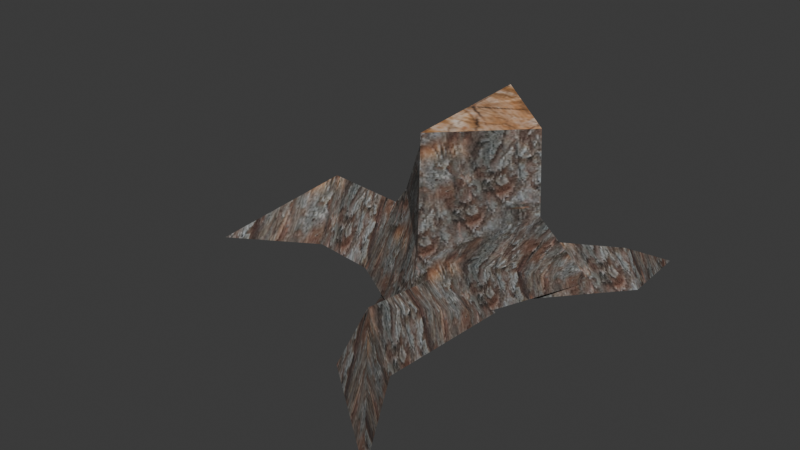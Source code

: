# Source: tree_trunk.blend  (saved by Blender 5.1.30; exported with 4.5.12 LTS)
import bpy
from mathutils import Matrix  # noqa: F401  (used for matrix-valued properties, if any)

bpy.ops.wm.read_factory_settings(use_empty=True)
scene = bpy.context.scene
scene.name = 'Scene'

# ---- collections
col_collection = bpy.data.collections.new('Collection'); scene.collection.children.link(col_collection)

# ---- images (referenced by path relative to the original .blend; pixels are not part of the script)
import os
ASSET_DIR = os.environ.get("B2B_ASSET_DIR", "")  # directory of the original .blend (textures are referenced by path, not embedded)
HERE = os.path.dirname(os.path.abspath(__file__))  # packed textures are extracted next to this script under _unpacked/

def load_image(name, relpath, width, height, colorspace="sRGB"):
    """Load a texture the original file referenced (path relative to the .blend, or extracted next to this script)."""
    p = next((c for c in (os.path.join(HERE, relpath), os.path.join(ASSET_DIR, relpath)) if relpath and os.path.exists(c)), "")
    if p:
        img = bpy.data.images.load(p, check_existing=True)
        img.name = name
    else:  # same state as the original file: an image datablock whose file is absent (Cycles renders it pink)
        img = bpy.data.images.new(name, width, height)
        img.source = "FILE"
        img.filepath = "//" + (relpath or name)
    img.colorspace_settings.name = colorspace
    return img
img_psx_bark6_128px_png = load_image('PSX_Bark6_128px.png', '_unpacked/PSX_Bark6_128px.2e195ea5.png', 128, 128, 'sRGB')
img_psx_treeend_64px_png = load_image('PSX_TreeEnd_64px.png', '_unpacked/PSX_TreeEnd_64px.c8f768b6.png', 64, 64, 'sRGB')
img_psx_treeinside_128px_png = load_image('PSX_TreeInside_128px.png', '_unpacked/PSX_TreeInside_128px.4133d4bc.png', 128, 128, 'sRGB')

# ---- materials (node trees are filled in below, after node groups)
mat_tree1 = bpy.data.materials.new('Tree1')
mat_tree1.roughness = 1.0
mat_treeend = bpy.data.materials.new('TreeEnd')
mat_treeend.roughness = 1.0
mat_treeinside = bpy.data.materials.new('TreeInside')
mat_treeinside.roughness = 1.0

# ---- material node trees
mat_tree1.use_nodes = True; mat_tree1.node_tree.nodes.clear()
_N = mat_tree1.node_tree.nodes; _L = mat_tree1.node_tree.links
n0 = _N.new('ShaderNodeBsdfPrincipled'); n0.name = 'Principled BSDF'; n0.location = (0, 300)
n0.inputs[2].default_value = 1.0
n0.inputs[27].default_value = (0.0, 0.0, 0.0, 1.0)
n0.inputs[28].default_value = 1.0
n1 = _N.new('ShaderNodeOutputMaterial'); n1.name = 'Material Output'; n1.location = (280, 300)
n2 = _N.new('ShaderNodeTexImage'); n2.name = 'Image Texture'; n2.location = (-480, 300)
n2.image = img_psx_bark6_128px_png
_L.new(n2.outputs[0], n0.inputs[0])
_L.new(n0.outputs[0], n1.inputs[0])
n1.is_active_output = True
mat_treeend.use_nodes = True; mat_treeend.node_tree.nodes.clear()
_N = mat_treeend.node_tree.nodes; _L = mat_treeend.node_tree.links
n0 = _N.new('ShaderNodeBsdfPrincipled'); n0.name = 'Principled BSDF'; n0.location = (0, 300)
n0.inputs[2].default_value = 1.0
n0.inputs[27].default_value = (0.0, 0.0, 0.0, 1.0)
n0.inputs[28].default_value = 1.0
n1 = _N.new('ShaderNodeOutputMaterial'); n1.name = 'Material Output'; n1.location = (280, 300)
n2 = _N.new('ShaderNodeTexImage'); n2.name = 'Image Texture'; n2.location = (-480, 300)
n2.image = img_psx_treeend_64px_png
_L.new(n2.outputs[0], n0.inputs[0])
_L.new(n0.outputs[0], n1.inputs[0])
n1.is_active_output = True
mat_treeinside.use_nodes = True; mat_treeinside.node_tree.nodes.clear()
_N = mat_treeinside.node_tree.nodes; _L = mat_treeinside.node_tree.links
n0 = _N.new('ShaderNodeBsdfPrincipled'); n0.name = 'Principled BSDF'; n0.location = (0, 300)
n0.inputs[2].default_value = 1.0
n0.inputs[27].default_value = (0.0, 0.0, 0.0, 1.0)
n0.inputs[28].default_value = 1.0
n1 = _N.new('ShaderNodeOutputMaterial'); n1.name = 'Material Output'; n1.location = (280, 300)
n2 = _N.new('ShaderNodeTexImage'); n2.name = 'Image Texture'; n2.location = (-480, 300)
n2.image = img_psx_treeinside_128px_png
_L.new(n2.outputs[0], n0.inputs[0])
_L.new(n0.outputs[0], n1.inputs[0])
n1.is_active_output = True

# ---- world
world_world = bpy.data.worlds.new('World'); scene.world = world_world
world_world.use_nodes = True; world_world.node_tree.nodes.clear()
_N = world_world.node_tree.nodes; _L = world_world.node_tree.links
n0 = _N.new('ShaderNodeOutputWorld'); n0.name = 'World Output'; n0.location = (200, 100)
n1 = _N.new('ShaderNodeBackground'); n1.name = 'Background'; n1.location = (-200, 100)
n1.inputs[0].default_value = (0.05088, 0.05088, 0.05088, 1.0)
_L.new(n1.outputs[0], n0.inputs[0])
n0.is_active_output = True
world_world.color = (0.05088, 0.05088, 0.05088)
world_world.sun_shadow_jitter_overblur = 0.0

# ---- meshes
me_cylinder_007 = bpy.data.meshes.new('Cylinder.007')
me_cylinder_007.from_pydata([(0.5304, 0.4251, -0.08429), (-0.01933, 0.3423, 1.011), (0.4211, -0.01037, 0.9715), (0.06012, -0.6547, -0.1084), (-0.01933, -0.4508, 0.9715), (-0.778, -0.1271, -0.1138), (-0.3586, -0.005373, 0.7244), (0.04274, 0.326, 0.4384), (0.4461, -0.01166, 0.4748), (-0.001082, -0.4922, 0.2719), (-0.474, -0.01112, 0.3602), (-0.1049, 0.1649, 0.05241), (-0.1179, -0.04091, 0.2394), (-0.148, -0.2463, -0.1568), (-1.077, 0.08872, -0.04398), (-1.013, -0.02154, 0.2946), (-0.967, -0.2228, -0.08495), (-1.601, -0.4451, -0.1603), (0.1455, -0.06311, -0.1473), (0.04955, -0.03276, 0.2394), (-0.1917, 0.1074, -0.08252), (0.7442, 0.6175, -0.1433), (0.6121, 0.6647, 0.06673), (0.4564, 0.6868, -0.1312), (0.6369, 1.246, -0.2569), (0.3205, 0.6467, -0.6428), (-0.415, -0.2881, -0.1805), (0.03704, -0.09697, 0.08806), (0.2764, -0.1416, -0.1235), (-0.09319, -1.041, -0.159), (0.0978, -1.002, 0.2423), (0.2047, -0.9615, -0.142), (0.4956, -1.492, -0.2737)], [], [(7, 1, 2, 8), (8, 2, 4, 9), (2, 1, 4), (9, 4, 6, 10), (10, 6, 1, 7), (5, 10, 7, 0), (3, 9, 10, 5), (0, 8, 9, 3), (0, 7, 8), (13, 12, 15, 16), (12, 11, 14, 15), (15, 14, 17), (16, 15, 17), (20, 19, 22, 23), (19, 18, 21, 22), (22, 21, 24), (23, 22, 24), (28, 27, 30, 31), (27, 26, 29, 30), (30, 29, 32), (31, 30, 32), (4, 1, 6)])
me_cylinder_007.polygons.foreach_set('use_smooth', [True] * 22)
me_cylinder_007.polygons.foreach_set('material_index', [0, 0, 1, 0, 0, 0, 0, 0, 0, 0, 0, 0, 0, 0, 0, 0, 0, 0, 0, 0, 0, 1])
_k = set([(0, 7), (0, 8), (1, 2), (1, 4), (1, 6), (1, 7), (2, 4), (2, 8), (3, 9), (4, 6), (4, 9), (5, 10), (6, 10), (7, 8), (7, 10), (8, 9), (9, 10), (12, 15), (14, 15), (15, 16), (15, 17), (19, 22), (21, 22), (22, 23), (22, 24), (27, 30), (29, 30), (30, 31), (30, 32)])
me_cylinder_007.attributes.new('sharp_edge', 'BOOLEAN', 'EDGE').data.foreach_set('value', [ (min(e.vertices), max(e.vertices)) in _k for e in me_cylinder_007.edges])
_uv = me_cylinder_007.uv_layers.new(name='UVMap')
_uv.uv.foreach_set('vector', [0.6817, 0.8719, 0.5925, 1.695, 1.225, 1.638, 1.261, 0.9241, 0.6634, 0.9241, 0.6653, 1.638, 0.03238, 1.638, -0.02718, 0.6326, 1.147, 0.5591, 0.5144, 1.066, 0.5144, -0.0738, -0.02718, 0.6326, 0.03238, 1.638, 0.6724, 1.283, 0.6642, 0.7595, -0.0609, 0.7595, 0.1049, 1.283, 0.5925, 1.695, 0.6817, 0.8719, -0.4978, 0.07828, -0.0609, 0.7595, 0.6817, 0.8719, 1.382, 0.1207, 0.7067, 0.08599, 0.6187, 0.6326, -0.0609, 0.7595, -0.4978, 0.07828, 1.291, 0.1207, 0.6634, 0.9241, -0.02718, 0.6326, -0.2607, 0.08599, 1.382, 0.1207, 0.6817, 0.8719, 1.261, 0.9241, 0.4076, 0.01648, 0.4509, 0.5858, -0.8358, 0.5168, -0.7876, 0.1128, 0.4509, 0.5858, 0.4695, 0.3172, -0.9099, 0.1581, -0.8358, 0.5168, 0.6492, 0.5168, 0.7563, 0.1581, 0.04058, 0.2217, -0.7876, 0.1128, -0.8358, 0.5168, -1.465, 0.2217, 0.3447, 0.8767, 0.6915, 0.6753, 1.5, 1.678, 1.276, 1.709, 0.6331, 0.5858, 0.5895, 0.0302, 1.568, 0.09563, 1.635, 0.3975, 1.635, 0.3975, 1.568, 0.09563, 2.471, -0.1273, 1.667, 0.1131, 1.635, 0.3975, 2.471, -0.1273, 0.4767, 0.06434, 0.5408, 0.3684, -0.7598, 0.59, -0.7016, 0.1868, 0.6735, 0.5831, 0.02387, 0.3083, 0.4864, -0.7743, 0.7608, -0.7175, 0.7608, 0.59, 0.4864, 0.1625, 1.256, 0.1159, -0.7016, 0.1868, -0.7598, 0.59, -1.508, 0.1159, 0.5144, -0.0738, 0.5144, 1.066, 0.02678, 0.5663])
me_cylinder_007.materials.append(mat_tree1)
me_cylinder_007.materials.append(mat_treeend)
me_cylinder_007.materials.append(mat_treeinside)
me_cylinder_007.update()
me_cylinder_007.normals_split_custom_set([tuple(v) for v in zip(*[iter([0.6328, 0.7733, 0.03879, 0.6328, 0.7733, 0.03879, 0.6328, 0.7733, 0.03879, 0.6328, 0.7733, 0.03879, 0.7135, -0.6988, 0.05075, 0.7135, -0.6988, 0.05075, 0.7135, -0.6988, 0.05075, 0.7135, -0.6988, 0.05075, 0.04976, -0.04976, 0.9975, 0.04976, -0.04976, 0.9975, 0.04976, -0.04976, 0.9975, -0.7566, -0.6465, 0.09776, -0.7566, -0.6465, 0.09776, -0.7566, -0.6465, 0.09776, -0.7566, -0.6465, 0.09776, -0.6291, 0.7771, 0.01749, -0.6291, 0.7771, 0.01749, -0.6291, 0.7771, 0.01749, -0.6291, 0.7771, 0.01749, -0.4315, 0.8971, -0.09465, -0.4315, 0.8971, -0.09465, -0.4315, 0.8971, -0.09465, -0.4315, 0.8971, -0.09465, -0.5442, -0.7398, 0.3958, -0.5442, -0.7398, 0.3958, -0.5442, -0.7398, 0.3958, -0.5442, -0.7398, 0.3958, 0.8628, -0.5053, -0.01384, 0.8628, -0.5053, -0.01384, 0.8628, -0.5053, -0.01384, 0.8628, -0.5053, -0.01384, 0.491, 0.649, 0.5811, 0.491, 0.649, 0.5811, 0.491, 0.649, 0.5811, 0.01231, -0.8855, 0.4644, 0.01231, -0.8855, 0.4644, 0.01231, -0.8855, 0.4644, 0.01231, -0.8855, 0.4644, -0.03738, 0.8548, 0.5177, -0.03738, 0.8548, 0.5177, -0.03738, 0.8548, 0.5177, -0.03738, 0.8548, 0.5177, -0.7076, 0.6213, 0.3366, -0.7076, 0.6213, 0.3366, -0.7076, 0.6213, 0.3366, 0.2395, -0.8454, 0.4774, 0.2395, -0.8454, 0.4774, 0.2395, -0.8454, 0.4774, -0.53, 0.6054, 0.5938, -0.53, 0.6054, 0.5938, -0.53, 0.6054, 0.5938, -0.53, 0.6054, 0.5938, 0.7356, -0.5763, 0.356, 0.7356, -0.5763, 0.356, 0.7356, -0.5763, 0.356, 0.7356, -0.5763, 0.356, 0.8462, 0.2311, 0.4801, 0.8462, 0.2311, 0.4801, 0.8462, 0.2311, 0.4801, -0.7116, 0.3644, 0.6007, -0.7116, 0.3644, 0.6007, -0.7116, 0.3644, 0.6007, 0.8642, 0.03401, 0.502, 0.8642, 0.03401, 0.502, 0.8642, 0.03401, 0.502, 0.8642, 0.03401, 0.502, -0.7034, -0.08753, 0.7054, -0.7034, -0.08753, 0.7054, -0.7034, -0.08753, 0.7054, -0.7034, -0.08753, 0.7054, -0.5323, -0.7796, 0.3301, -0.5323, -0.7796, 0.3301, -0.5323, -0.7796, 0.3301, 0.8686, 0.4057, 0.2844, 0.8686, 0.4057, 0.2844, 0.8686, 0.4057, 0.2844, -0.6212, -0.03904, 0.7827, -0.6212, -0.03904, 0.7827, -0.6212, -0.03904, 0.7827])] * 3)])

# ---- objects
ob_psx_treetrunk = bpy.data.objects.new('PSX_Treetrunk', me_cylinder_007)

# ---- transforms, parenting, visibility, modifiers, constraints
ob_psx_treetrunk.location = (0.0, 0.0, 0.0)

# ---- collection membership
col_collection.objects.link(ob_psx_treetrunk)

# ---- scene / render settings (as saved in the file)
scene.frame_start = 1; scene.frame_end = 250; scene.frame_set(1)
scene.render.engine = 'BLENDER_EEVEE_NEXT'
scene.render.bake_bias = 0.0
scene.render.bake_samples = 0
scene.cycles.sampling_pattern = 'TABULATED_SOBOL'
scene.eevee.use_volume_custom_range = False
bpy.context.view_layer.update()

# ---- added for rendering (the .blend has no active camera and no usable light): camera, sun
cam_auto = bpy.data.cameras.new('AutoCamera')
cam_auto.lens = 50.0
cam_auto.sensor_width = 36.0
cam_auto.clip_end = 1000.0
ob_auto_camera = bpy.data.objects.new('AutoCamera', cam_auto)
scene.collection.objects.link(ob_auto_camera)
ob_auto_camera.location = (3.24171, -4.5272, 3.12034)
ob_auto_camera.rotation_euler = (1.09748, -7.21219e-08, 0.694738)
scene.camera = ob_auto_camera
light_auto_sun = bpy.data.lights.new('AutoSun', 'SUN')
light_auto_sun.energy = 3.0
light_auto_sun.angle = 0.0523599
ob_auto_sun = bpy.data.objects.new('AutoSun', light_auto_sun)
scene.collection.objects.link(ob_auto_sun)
ob_auto_sun.rotation_euler = (0.872665, 0.174533, 0.523599)
bpy.context.view_layer.update()
